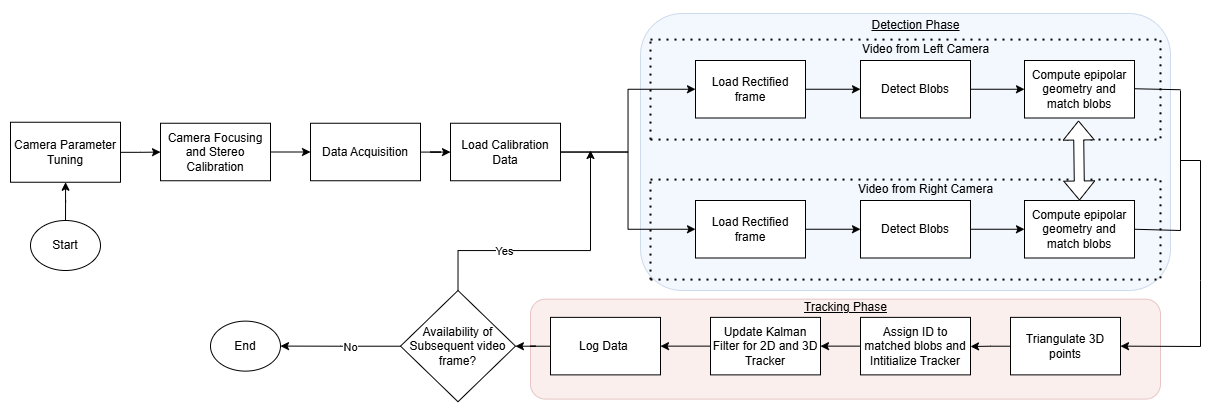

The diagram above was exported from draw.io. Its source (the exported page's mxGraphModel, read from the mxfile embedded in the PNG):
<mxGraphModel dx="2076" dy="665" grid="1" gridSize="10" guides="1" tooltips="1" connect="1" arrows="1" fold="1" page="1" pageScale="1" pageWidth="850" pageHeight="1100" math="0" shadow="0">
  <root>
    <mxCell id="0" />
    <mxCell id="1" parent="0" />
    <mxCell id="b32PzmKzCOQtGRmnOsJH-53" value="" style="rounded=1;whiteSpace=wrap;html=1;fillColor=#f8cecc;strokeColor=#b85450;opacity=30;" parent="1" vertex="1">
      <mxGeometry x="150" y="338.63" width="630" height="100" as="geometry" />
    </mxCell>
    <mxCell id="b32PzmKzCOQtGRmnOsJH-51" value="" style="rounded=1;whiteSpace=wrap;html=1;fillColor=#dae8fc;strokeColor=#6c8ebf;opacity=30;" parent="1" vertex="1">
      <mxGeometry x="260" y="53" width="530" height="277" as="geometry" />
    </mxCell>
    <mxCell id="asDwQoimavkk5yGqYiU3-11" value="" style="edgeStyle=orthogonalEdgeStyle;rounded=0;orthogonalLoop=1;jettySize=auto;html=1;" parent="1" source="b32PzmKzCOQtGRmnOsJH-1" target="asDwQoimavkk5yGqYiU3-1" edge="1">
      <mxGeometry relative="1" as="geometry" />
    </mxCell>
    <mxCell id="b32PzmKzCOQtGRmnOsJH-1" value="Start" style="ellipse;whiteSpace=wrap;html=1;" parent="1" vertex="1">
      <mxGeometry x="-350" y="260" width="70" height="50" as="geometry" />
    </mxCell>
    <mxCell id="b32PzmKzCOQtGRmnOsJH-11" style="edgeStyle=orthogonalEdgeStyle;rounded=0;orthogonalLoop=1;jettySize=auto;html=1;entryX=0;entryY=0.5;entryDx=0;entryDy=0;" parent="1" source="b32PzmKzCOQtGRmnOsJH-2" target="b32PzmKzCOQtGRmnOsJH-4" edge="1">
      <mxGeometry relative="1" as="geometry" />
    </mxCell>
    <mxCell id="b32PzmKzCOQtGRmnOsJH-2" value="Load Calibration Data" style="rounded=0;whiteSpace=wrap;html=1;" parent="1" vertex="1">
      <mxGeometry x="70" y="162.75" width="110" height="57.5" as="geometry" />
    </mxCell>
    <mxCell id="b32PzmKzCOQtGRmnOsJH-13" value="" style="edgeStyle=orthogonalEdgeStyle;rounded=0;orthogonalLoop=1;jettySize=auto;html=1;" parent="1" source="b32PzmKzCOQtGRmnOsJH-4" target="b32PzmKzCOQtGRmnOsJH-5" edge="1">
      <mxGeometry relative="1" as="geometry" />
    </mxCell>
    <mxCell id="b32PzmKzCOQtGRmnOsJH-4" value="Load Rectified frame" style="rounded=0;whiteSpace=wrap;html=1;" parent="1" vertex="1">
      <mxGeometry x="315" y="100" width="110" height="57.5" as="geometry" />
    </mxCell>
    <mxCell id="b32PzmKzCOQtGRmnOsJH-16" value="" style="edgeStyle=orthogonalEdgeStyle;rounded=0;orthogonalLoop=1;jettySize=auto;html=1;" parent="1" source="b32PzmKzCOQtGRmnOsJH-5" target="b32PzmKzCOQtGRmnOsJH-6" edge="1">
      <mxGeometry relative="1" as="geometry" />
    </mxCell>
    <mxCell id="b32PzmKzCOQtGRmnOsJH-5" value="Detect Blobs" style="rounded=0;whiteSpace=wrap;html=1;" parent="1" vertex="1">
      <mxGeometry x="480" y="100" width="110" height="57.5" as="geometry" />
    </mxCell>
    <mxCell id="b32PzmKzCOQtGRmnOsJH-6" value="Compute epipolar geometry and match blobs" style="rounded=0;whiteSpace=wrap;html=1;" parent="1" vertex="1">
      <mxGeometry x="644" y="100" width="110" height="57.5" as="geometry" />
    </mxCell>
    <mxCell id="b32PzmKzCOQtGRmnOsJH-14" value="" style="edgeStyle=orthogonalEdgeStyle;rounded=0;orthogonalLoop=1;jettySize=auto;html=1;" parent="1" source="b32PzmKzCOQtGRmnOsJH-7" target="b32PzmKzCOQtGRmnOsJH-8" edge="1">
      <mxGeometry relative="1" as="geometry" />
    </mxCell>
    <mxCell id="b32PzmKzCOQtGRmnOsJH-7" value="Load Rectified frame" style="rounded=0;whiteSpace=wrap;html=1;" parent="1" vertex="1">
      <mxGeometry x="315" y="240" width="110" height="57.5" as="geometry" />
    </mxCell>
    <mxCell id="b32PzmKzCOQtGRmnOsJH-15" value="" style="edgeStyle=orthogonalEdgeStyle;rounded=0;orthogonalLoop=1;jettySize=auto;html=1;" parent="1" source="b32PzmKzCOQtGRmnOsJH-8" target="b32PzmKzCOQtGRmnOsJH-9" edge="1">
      <mxGeometry relative="1" as="geometry" />
    </mxCell>
    <mxCell id="b32PzmKzCOQtGRmnOsJH-8" value="Detect Blobs" style="rounded=0;whiteSpace=wrap;html=1;" parent="1" vertex="1">
      <mxGeometry x="480" y="240" width="110" height="57.5" as="geometry" />
    </mxCell>
    <mxCell id="b32PzmKzCOQtGRmnOsJH-9" value="Compute epipolar geometry and match blobs" style="rounded=0;whiteSpace=wrap;html=1;" parent="1" vertex="1">
      <mxGeometry x="644" y="240" width="110" height="57.5" as="geometry" />
    </mxCell>
    <mxCell id="b32PzmKzCOQtGRmnOsJH-12" style="edgeStyle=orthogonalEdgeStyle;rounded=0;orthogonalLoop=1;jettySize=auto;html=1;entryX=0;entryY=0.5;entryDx=0;entryDy=0;exitX=1;exitY=0.5;exitDx=0;exitDy=0;" parent="1" source="b32PzmKzCOQtGRmnOsJH-2" target="b32PzmKzCOQtGRmnOsJH-7" edge="1">
      <mxGeometry relative="1" as="geometry">
        <mxPoint x="280" y="209" as="sourcePoint" />
        <mxPoint x="325" y="139" as="targetPoint" />
      </mxGeometry>
    </mxCell>
    <mxCell id="ZxyAkAJ4GA4rgjWHy6g1-4" value="" style="edgeStyle=orthogonalEdgeStyle;rounded=0;orthogonalLoop=1;jettySize=auto;html=1;" edge="1" parent="1" source="b32PzmKzCOQtGRmnOsJH-18" target="b32PzmKzCOQtGRmnOsJH-20">
      <mxGeometry relative="1" as="geometry" />
    </mxCell>
    <mxCell id="b32PzmKzCOQtGRmnOsJH-18" value="Assign ID to matched blobs and Intitialize Tracker" style="rounded=0;whiteSpace=wrap;html=1;" parent="1" vertex="1">
      <mxGeometry x="480" y="356.88" width="110" height="57.5" as="geometry" />
    </mxCell>
    <mxCell id="ZxyAkAJ4GA4rgjWHy6g1-3" value="" style="edgeStyle=orthogonalEdgeStyle;rounded=0;orthogonalLoop=1;jettySize=auto;html=1;" edge="1" parent="1" source="b32PzmKzCOQtGRmnOsJH-19">
      <mxGeometry relative="1" as="geometry">
        <mxPoint x="590" y="386" as="targetPoint" />
      </mxGeometry>
    </mxCell>
    <mxCell id="b32PzmKzCOQtGRmnOsJH-19" value="Triangulate 3D points" style="rounded=0;whiteSpace=wrap;html=1;" parent="1" vertex="1">
      <mxGeometry x="630" y="356.88" width="110" height="57.5" as="geometry" />
    </mxCell>
    <mxCell id="b32PzmKzCOQtGRmnOsJH-34" value="" style="edgeStyle=orthogonalEdgeStyle;rounded=0;orthogonalLoop=1;jettySize=auto;html=1;" parent="1" source="b32PzmKzCOQtGRmnOsJH-20" target="b32PzmKzCOQtGRmnOsJH-22" edge="1">
      <mxGeometry relative="1" as="geometry" />
    </mxCell>
    <mxCell id="b32PzmKzCOQtGRmnOsJH-20" value="Update Kalman Filter for 2D and 3D Tracker" style="rounded=0;whiteSpace=wrap;html=1;" parent="1" vertex="1">
      <mxGeometry x="330" y="356.88" width="110" height="57.5" as="geometry" />
    </mxCell>
    <mxCell id="b32PzmKzCOQtGRmnOsJH-38" style="edgeStyle=orthogonalEdgeStyle;rounded=0;orthogonalLoop=1;jettySize=auto;html=1;exitX=0.5;exitY=0;exitDx=0;exitDy=0;" parent="1" source="b32PzmKzCOQtGRmnOsJH-21" edge="1">
      <mxGeometry relative="1" as="geometry">
        <mxPoint x="210" y="190" as="targetPoint" />
        <mxPoint x="72.52631578947376" y="353.145457665904" as="sourcePoint" />
        <Array as="points">
          <mxPoint x="78" y="290" />
          <mxPoint x="210" y="290" />
        </Array>
      </mxGeometry>
    </mxCell>
    <mxCell id="b32PzmKzCOQtGRmnOsJH-39" value="Yes" style="edgeLabel;html=1;align=center;verticalAlign=middle;resizable=0;points=[];" parent="b32PzmKzCOQtGRmnOsJH-38" vertex="1" connectable="0">
      <mxGeometry x="-0.3664" y="-4" relative="1" as="geometry">
        <mxPoint y="-4" as="offset" />
      </mxGeometry>
    </mxCell>
    <mxCell id="asDwQoimavkk5yGqYiU3-12" value="" style="edgeStyle=orthogonalEdgeStyle;rounded=0;orthogonalLoop=1;jettySize=auto;html=1;" parent="1" source="b32PzmKzCOQtGRmnOsJH-21" target="b32PzmKzCOQtGRmnOsJH-23" edge="1">
      <mxGeometry relative="1" as="geometry" />
    </mxCell>
    <mxCell id="asDwQoimavkk5yGqYiU3-13" value="No" style="edgeLabel;html=1;align=center;verticalAlign=middle;resizable=0;points=[];" parent="asDwQoimavkk5yGqYiU3-12" vertex="1" connectable="0">
      <mxGeometry x="-0.1667" y="1" relative="1" as="geometry">
        <mxPoint as="offset" />
      </mxGeometry>
    </mxCell>
    <mxCell id="b32PzmKzCOQtGRmnOsJH-21" value="Availability of Subsequent video frame?" style="rhombus;whiteSpace=wrap;html=1;" parent="1" vertex="1">
      <mxGeometry x="20" y="330" width="115" height="111.25" as="geometry" />
    </mxCell>
    <mxCell id="b32PzmKzCOQtGRmnOsJH-35" value="" style="edgeStyle=orthogonalEdgeStyle;rounded=0;orthogonalLoop=1;jettySize=auto;html=1;" parent="1" source="b32PzmKzCOQtGRmnOsJH-22" target="b32PzmKzCOQtGRmnOsJH-21" edge="1">
      <mxGeometry relative="1" as="geometry" />
    </mxCell>
    <mxCell id="b32PzmKzCOQtGRmnOsJH-22" value="Log Data&amp;nbsp;" style="rounded=0;whiteSpace=wrap;html=1;" parent="1" vertex="1">
      <mxGeometry x="170" y="356.88" width="110" height="57.5" as="geometry" />
    </mxCell>
    <mxCell id="b32PzmKzCOQtGRmnOsJH-23" value="End" style="ellipse;whiteSpace=wrap;html=1;" parent="1" vertex="1">
      <mxGeometry x="-170" y="360.63" width="70" height="50" as="geometry" />
    </mxCell>
    <mxCell id="b32PzmKzCOQtGRmnOsJH-27" value="" style="endArrow=none;html=1;rounded=0;exitX=1;exitY=0.5;exitDx=0;exitDy=0;" parent="1" source="b32PzmKzCOQtGRmnOsJH-9" edge="1">
      <mxGeometry width="50" height="50" relative="1" as="geometry">
        <mxPoint x="770" y="273.75" as="sourcePoint" />
        <mxPoint x="800" y="270" as="targetPoint" />
      </mxGeometry>
    </mxCell>
    <mxCell id="b32PzmKzCOQtGRmnOsJH-28" value="" style="endArrow=none;html=1;rounded=0;exitX=1;exitY=0.5;exitDx=0;exitDy=0;" parent="1" edge="1">
      <mxGeometry width="50" height="50" relative="1" as="geometry">
        <mxPoint x="754" y="128.25" as="sourcePoint" />
        <mxPoint x="800" y="129.25" as="targetPoint" />
      </mxGeometry>
    </mxCell>
    <mxCell id="b32PzmKzCOQtGRmnOsJH-29" value="" style="endArrow=none;html=1;rounded=0;" parent="1" edge="1">
      <mxGeometry width="50" height="50" relative="1" as="geometry">
        <mxPoint x="800" y="270" as="sourcePoint" />
        <mxPoint x="800" y="130" as="targetPoint" />
      </mxGeometry>
    </mxCell>
    <mxCell id="b32PzmKzCOQtGRmnOsJH-30" value="" style="endArrow=classic;html=1;rounded=0;entryX=1;entryY=0.5;entryDx=0;entryDy=0;" parent="1" target="b32PzmKzCOQtGRmnOsJH-19" edge="1">
      <mxGeometry width="50" height="50" relative="1" as="geometry">
        <mxPoint x="800" y="200" as="sourcePoint" />
        <mxPoint x="750" y="386" as="targetPoint" />
        <Array as="points">
          <mxPoint x="820" y="200" />
          <mxPoint x="820" y="320" />
          <mxPoint x="820" y="386" />
        </Array>
      </mxGeometry>
    </mxCell>
    <mxCell id="b32PzmKzCOQtGRmnOsJH-40" value="" style="endArrow=none;dashed=1;html=1;dashPattern=1 3;strokeWidth=2;rounded=0;" parent="1" edge="1">
      <mxGeometry width="50" height="50" relative="1" as="geometry">
        <mxPoint x="270" y="79.07" as="sourcePoint" />
        <mxPoint x="780" y="79.07" as="targetPoint" />
      </mxGeometry>
    </mxCell>
    <mxCell id="b32PzmKzCOQtGRmnOsJH-41" value="" style="endArrow=none;dashed=1;html=1;dashPattern=1 3;strokeWidth=2;rounded=0;" parent="1" edge="1">
      <mxGeometry width="50" height="50" relative="1" as="geometry">
        <mxPoint x="270" y="179.07" as="sourcePoint" />
        <mxPoint x="780" y="179.07" as="targetPoint" />
      </mxGeometry>
    </mxCell>
    <mxCell id="b32PzmKzCOQtGRmnOsJH-42" value="" style="endArrow=none;dashed=1;html=1;dashPattern=1 3;strokeWidth=2;rounded=0;" parent="1" edge="1">
      <mxGeometry width="50" height="50" relative="1" as="geometry">
        <mxPoint x="270" y="179.07" as="sourcePoint" />
        <mxPoint x="270" y="79.07" as="targetPoint" />
      </mxGeometry>
    </mxCell>
    <mxCell id="b32PzmKzCOQtGRmnOsJH-43" value="" style="endArrow=none;dashed=1;html=1;dashPattern=1 3;strokeWidth=2;rounded=0;" parent="1" edge="1">
      <mxGeometry width="50" height="50" relative="1" as="geometry">
        <mxPoint x="780" y="177.82" as="sourcePoint" />
        <mxPoint x="780" y="77.82" as="targetPoint" />
      </mxGeometry>
    </mxCell>
    <mxCell id="b32PzmKzCOQtGRmnOsJH-44" value="" style="endArrow=none;dashed=1;html=1;dashPattern=1 3;strokeWidth=2;rounded=0;" parent="1" edge="1">
      <mxGeometry width="50" height="50" relative="1" as="geometry">
        <mxPoint x="270" y="219.07" as="sourcePoint" />
        <mxPoint x="780" y="219.07" as="targetPoint" />
      </mxGeometry>
    </mxCell>
    <mxCell id="b32PzmKzCOQtGRmnOsJH-45" value="" style="endArrow=none;dashed=1;html=1;dashPattern=1 3;strokeWidth=2;rounded=0;" parent="1" edge="1">
      <mxGeometry width="50" height="50" relative="1" as="geometry">
        <mxPoint x="270" y="319.07" as="sourcePoint" />
        <mxPoint x="780" y="319.07" as="targetPoint" />
      </mxGeometry>
    </mxCell>
    <mxCell id="b32PzmKzCOQtGRmnOsJH-46" value="" style="endArrow=none;dashed=1;html=1;dashPattern=1 3;strokeWidth=2;rounded=0;" parent="1" edge="1">
      <mxGeometry width="50" height="50" relative="1" as="geometry">
        <mxPoint x="270" y="319.07" as="sourcePoint" />
        <mxPoint x="270" y="219.07" as="targetPoint" />
      </mxGeometry>
    </mxCell>
    <mxCell id="b32PzmKzCOQtGRmnOsJH-47" value="" style="endArrow=none;dashed=1;html=1;dashPattern=1 3;strokeWidth=2;rounded=0;" parent="1" edge="1">
      <mxGeometry width="50" height="50" relative="1" as="geometry">
        <mxPoint x="780" y="317.82" as="sourcePoint" />
        <mxPoint x="780" y="217.82" as="targetPoint" />
      </mxGeometry>
    </mxCell>
    <mxCell id="b32PzmKzCOQtGRmnOsJH-48" value="Video from Left Camera" style="text;html=1;align=center;verticalAlign=middle;resizable=0;points=[];autosize=1;strokeColor=none;fillColor=none;" parent="1" vertex="1">
      <mxGeometry x="470" y="74" width="150" height="30" as="geometry" />
    </mxCell>
    <mxCell id="b32PzmKzCOQtGRmnOsJH-49" value="Video from Right Camera" style="text;html=1;align=center;verticalAlign=middle;resizable=0;points=[];autosize=1;strokeColor=none;fillColor=none;" parent="1" vertex="1">
      <mxGeometry x="465" y="214" width="160" height="30" as="geometry" />
    </mxCell>
    <mxCell id="b32PzmKzCOQtGRmnOsJH-52" value="&lt;u&gt;Detection Phase&lt;/u&gt;" style="text;html=1;align=center;verticalAlign=middle;resizable=0;points=[];autosize=1;strokeColor=none;fillColor=none;" parent="1" vertex="1">
      <mxGeometry x="480" y="50" width="110" height="30" as="geometry" />
    </mxCell>
    <mxCell id="b32PzmKzCOQtGRmnOsJH-55" value="&lt;u&gt;Tracking Phase&lt;/u&gt;" style="text;html=1;align=center;verticalAlign=middle;resizable=0;points=[];autosize=1;strokeColor=none;fillColor=none;" parent="1" vertex="1">
      <mxGeometry x="410" y="332" width="110" height="30" as="geometry" />
    </mxCell>
    <mxCell id="b32PzmKzCOQtGRmnOsJH-50" value="" style="shape=flexArrow;endArrow=classic;startArrow=classic;html=1;rounded=0;exitX=0.5;exitY=0;exitDx=0;exitDy=0;fillColor=default;" parent="1" source="b32PzmKzCOQtGRmnOsJH-9" edge="1">
      <mxGeometry width="100" height="100" relative="1" as="geometry">
        <mxPoint x="698.47" y="227.5" as="sourcePoint" />
        <mxPoint x="698" y="160" as="targetPoint" />
      </mxGeometry>
    </mxCell>
    <mxCell id="asDwQoimavkk5yGqYiU3-10" value="" style="edgeStyle=orthogonalEdgeStyle;rounded=0;orthogonalLoop=1;jettySize=auto;html=1;" parent="1" source="asDwQoimavkk5yGqYiU3-1" target="asDwQoimavkk5yGqYiU3-2" edge="1">
      <mxGeometry relative="1" as="geometry" />
    </mxCell>
    <mxCell id="asDwQoimavkk5yGqYiU3-1" value="Camera Parameter Tuning" style="rounded=0;whiteSpace=wrap;html=1;" parent="1" vertex="1">
      <mxGeometry x="-370" y="161.75" width="110" height="60" as="geometry" />
    </mxCell>
    <mxCell id="asDwQoimavkk5yGqYiU3-9" value="" style="edgeStyle=orthogonalEdgeStyle;rounded=0;orthogonalLoop=1;jettySize=auto;html=1;" parent="1" source="asDwQoimavkk5yGqYiU3-2" target="asDwQoimavkk5yGqYiU3-3" edge="1">
      <mxGeometry relative="1" as="geometry" />
    </mxCell>
    <mxCell id="asDwQoimavkk5yGqYiU3-2" value="Camera Focusing and Stereo Calibration" style="rounded=0;whiteSpace=wrap;html=1;" parent="1" vertex="1">
      <mxGeometry x="-220" y="162.75" width="110" height="57.5" as="geometry" />
    </mxCell>
    <mxCell id="asDwQoimavkk5yGqYiU3-8" value="" style="edgeStyle=orthogonalEdgeStyle;rounded=0;orthogonalLoop=1;jettySize=auto;html=1;" parent="1" source="asDwQoimavkk5yGqYiU3-3" target="b32PzmKzCOQtGRmnOsJH-2" edge="1">
      <mxGeometry relative="1" as="geometry" />
    </mxCell>
    <mxCell id="asDwQoimavkk5yGqYiU3-3" value="Data Acquisition" style="rounded=0;whiteSpace=wrap;html=1;" parent="1" vertex="1">
      <mxGeometry x="-70" y="162.75" width="110" height="57.5" as="geometry" />
    </mxCell>
  </root>
</mxGraphModel>